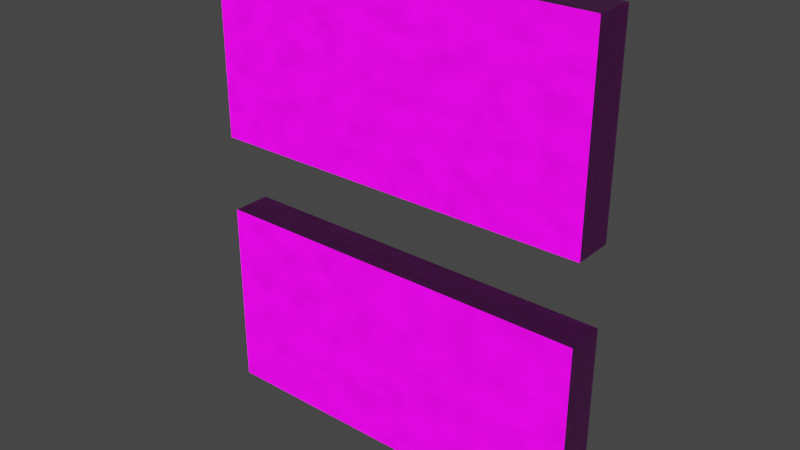 # Source: DoubleWall_Type_3.blend  (saved by Blender 3.1.7; exported with 4.5.12 LTS)
import bpy
from mathutils import Matrix  # noqa: F401  (used for matrix-valued properties, if any)

bpy.ops.wm.read_factory_settings(use_empty=True)
scene = bpy.context.scene
scene.name = 'Scene'

# ---- collections
col_collection = bpy.data.collections.new('Collection'); scene.collection.children.link(col_collection)

# ---- images (referenced by path relative to the original .blend; pixels are not part of the script)
import os
ASSET_DIR = os.environ.get("B2B_ASSET_DIR", "")  # directory of the original .blend (textures are referenced by path, not embedded)
HERE = os.path.dirname(os.path.abspath(__file__))  # packed textures are extracted next to this script under _unpacked/

def load_image(name, relpath, width, height, colorspace="sRGB"):
    """Load a texture the original file referenced (path relative to the .blend, or extracted next to this script)."""
    p = next((c for c in (os.path.join(HERE, relpath), os.path.join(ASSET_DIR, relpath)) if relpath and os.path.exists(c)), "")
    if p:
        img = bpy.data.images.load(p, check_existing=True)
        img.name = name
    else:  # same state as the original file: an image datablock whose file is absent (Cycles renders it pink)
        img = bpy.data.images.new(name, width, height)
        img.source = "FILE"
        img.filepath = "//" + (relpath or name)
    img.colorspace_settings.name = colorspace
    return img
img_rock_pitted_mossy_diff_4k_jpg = load_image('rock_pitted_mossy_diff_4k.jpg', 'rock_pitted_mossy_diff_4k.jpg', 1024, 1024, 'sRGB')
img_rock_pitted_mossy_nor_gl_4k_exr = load_image('rock_pitted_mossy_nor_gl_4k.exr', 'rock_pitted_mossy_nor_gl_4k.exr', 1024, 1024, 'Linear Rec.709')
img_rock_pitted_mossy_rough_4k_exr = load_image('rock_pitted_mossy_rough_4k.exr', 'rock_pitted_mossy_rough_4k.exr', 1024, 1024, 'Linear Rec.709')
img_rock_pitted_mossy_disp_4k_png = load_image('rock_pitted_mossy_disp_4k.png', 'rock_pitted_mossy_disp_4k.png', 1024, 1024, 'sRGB')

# ---- materials (node trees are filled in below, after node groups)
mat_material_001 = bpy.data.materials.new('Material.001')
mat_material_001.alpha_threshold = 0.0
mat_material_001.use_transparent_shadow = False
mat_material_001.line_color = (0.0, 0.0, 0.0, 1.0)
mat_material_002 = bpy.data.materials.new('Material.002')
mat_material_002.alpha_threshold = 0.0
mat_material_002.use_transparent_shadow = False
mat_material_002.line_color = (0.0, 0.0, 0.0, 1.0)

# ---- material node trees
mat_material_001.use_nodes = True; mat_material_001.node_tree.nodes.clear()
_N = mat_material_001.node_tree.nodes; _L = mat_material_001.node_tree.links
n0 = _N.new('NodeFrame'); n0.name = 'Frame'; n0.location = (-1270, 330)
n0.label = 'Mapping'
n0.width = 400
n1 = _N.new('NodeFrame'); n1.name = 'Frame.001'; n1.location = (-625, 530)
n1.label = 'Textures'
n1.width = 355
n2 = _N.new('ShaderNodeTexImage'); n2.name = 'Image Texture.001'; n2.location = (85, -30)
n2.label = 'Base Color'
n2.image = img_rock_pitted_mossy_diff_4k_jpg
n3 = _N.new('ShaderNodeHueSaturation'); n3.name = 'Hue Saturation Value'; n3.location = (-14, 755)
n4 = _N.new('ShaderNodeTexImage'); n4.name = 'Image Texture.003'; n4.location = (85, -590)
n4.label = 'Normal'
n4.image = img_rock_pitted_mossy_nor_gl_4k_exr
n5 = _N.new('ShaderNodeBsdfPrincipled'); n5.name = 'Principled BSDF'; n5.location = (10, 300)
n5.distribution = 'GGX'
n5.subsurface_method = 'BURLEY'
n5.inputs[3].default_value = 1.45
n5.inputs[27].default_value = (0.0, 0.0, 0.0, 1.0)
n5.inputs[28].default_value = 1.0
n6 = _N.new('ShaderNodeTexImage'); n6.name = 'Image Texture.002'; n6.location = (85, -310)
n6.label = 'Roughness'
n6.image = img_rock_pitted_mossy_rough_4k_exr
n7 = _N.new('ShaderNodeOutputMaterial'); n7.name = 'Material Output'; n7.location = (300, 300)
n8 = _N.new('ShaderNodeTexImage'); n8.name = 'Image Texture'; n8.location = (85, -870)
n8.label = 'Displacement'
n8.image = img_rock_pitted_mossy_disp_4k_png
n9 = _N.new('ShaderNodeTexCoord'); n9.name = 'Texture Coordinate'; n9.location = (30, -30)
n10 = _N.new('ShaderNodeMapping'); n10.name = 'Mapping'; n10.location = (230, -30)
n10.inputs[1].default_value = (10.5, 2.6, 0.0)
n10.inputs[2].default_value = (0.0, 0.0, -1.993)
n10.inputs[3].default_value = (3.9, 5.8, 1.0)
n11 = _N.new('ShaderNodeTexNoise'); n11.name = 'Noise Texture'; n11.location = (-57, 1041)
n11.inputs[2].default_value = 9.5
n12 = _N.new('ShaderNodeNormalMap'); n12.name = 'Normal Map'; n12.location = (-240, -60)
n13 = _N.new('ShaderNodeTexImage'); n13.name = 'Image Texture.004'; n13.location = (-543, 816)
n13.label = 'Base Color'
n13.image = img_rock_pitted_mossy_diff_4k_jpg
n14 = _N.new('ShaderNodeDisplacement'); n14.name = 'Displacement'; n14.location = (10, -260)
n14.inputs[2].default_value = 1.0
n15 = _N.new('ShaderNodeBrightContrast'); n15.name = 'Bright/Contrast'; n15.location = (-228, 770)
n15.inputs[1].default_value = 0.5
n15.inputs[2].default_value = 3.4
n16 = _N.new('ShaderNodeMix'); n16.name = 'Mix'; n16.location = (202, 721)
n16.data_type = 'RGBA'
n17 = _N.new('NodeReroute'); n17.name = 'Reroute'; n17.location = (35, -586)
n17.width = 16
n17.socket_idname = 'NodeSocketVector'
n2.parent = n1
n4.parent = n1
n6.parent = n1
n8.parent = n1
n9.parent = n0
n10.parent = n0
n17.parent = n1
_L.new(n5.outputs[0], n7.inputs[0])
_L.new(n8.outputs[0], n14.inputs[0])
_L.new(n14.outputs[0], n7.inputs[2])
_L.new(n6.outputs[0], n5.inputs[2])
_L.new(n4.outputs[0], n12.inputs[1])
_L.new(n12.outputs[0], n5.inputs[5])
_L.new(n17.outputs[0], n2.inputs[0])
_L.new(n17.outputs[0], n6.inputs[0])
_L.new(n17.outputs[0], n4.inputs[0])
_L.new(n17.outputs[0], n8.inputs[0])
_L.new(n10.outputs[0], n17.inputs[0])
_L.new(n9.outputs[2], n10.inputs[0])
_L.new(n13.outputs[0], n15.inputs[0])
_L.new(n15.outputs[0], n3.inputs[4])
_L.new(n3.outputs[0], n16.inputs[6])
_L.new(n11.outputs[0], n16.inputs[0])
_L.new(n2.outputs[0], n16.inputs[7])
_L.new(n16.outputs[2], n5.inputs[0])
_L.new(n17.outputs[0], n13.inputs[0])
_L.new(n17.outputs[0], n11.inputs[0])
n7.is_active_output = True
mat_material_002.use_nodes = True; mat_material_002.node_tree.nodes.clear()
_N = mat_material_002.node_tree.nodes; _L = mat_material_002.node_tree.links
n0 = _N.new('NodeFrame'); n0.name = 'Frame'; n0.location = (-1270, 330)
n0.label = 'Mapping'
n0.width = 400
n1 = _N.new('NodeFrame'); n1.name = 'Frame.001'; n1.location = (-625, 530)
n1.label = 'Textures'
n1.width = 355
n2 = _N.new('ShaderNodeDisplacement'); n2.name = 'Displacement'; n2.location = (10, -260)
n2.inputs[2].default_value = 1.0
n3 = _N.new('ShaderNodeNormalMap'); n3.name = 'Normal Map'; n3.location = (-240, -60)
n4 = _N.new('ShaderNodeMapping'); n4.name = 'Mapping'; n4.location = (230, -30)
n4.inputs[1].default_value = (9.1, 0.5, 0.0)
n4.inputs[3].default_value = (2.9, 4.2, 1.0)
n5 = _N.new('ShaderNodeTexCoord'); n5.name = 'Texture Coordinate'; n5.location = (30, -30)
n6 = _N.new('ShaderNodeOutputMaterial'); n6.name = 'Material Output'; n6.location = (300, 300)
n7 = _N.new('ShaderNodeBsdfPrincipled'); n7.name = 'Principled BSDF'; n7.location = (10, 300)
n7.distribution = 'GGX'
n7.subsurface_method = 'BURLEY'
n7.inputs[3].default_value = 1.45
n7.inputs[27].default_value = (0.0, 0.0, 0.0, 1.0)
n7.inputs[28].default_value = 1.0
n8 = _N.new('ShaderNodeTexImage'); n8.name = 'Image Texture.004'; n8.location = (-543, 816)
n8.label = 'Base Color'
n8.image = img_rock_pitted_mossy_diff_4k_jpg
n9 = _N.new('ShaderNodeBrightContrast'); n9.name = 'Bright/Contrast'; n9.location = (-228, 770)
n9.inputs[1].default_value = 0.5
n9.inputs[2].default_value = 3.4
n10 = _N.new('ShaderNodeHueSaturation'); n10.name = 'Hue Saturation Value'; n10.location = (-14, 755)
n11 = _N.new('ShaderNodeTexNoise'); n11.name = 'Noise Texture'; n11.location = (-57, 1041)
n11.inputs[2].default_value = 9.5
n12 = _N.new('ShaderNodeMix'); n12.name = 'Mix'; n12.location = (202, 721)
n12.data_type = 'RGBA'
n13 = _N.new('ShaderNodeTexImage'); n13.name = 'Image Texture'; n13.location = (85, -870)
n13.label = 'Displacement'
n13.image = img_rock_pitted_mossy_disp_4k_png
n14 = _N.new('ShaderNodeTexImage'); n14.name = 'Image Texture.002'; n14.location = (85, -310)
n14.label = 'Roughness'
n14.image = img_rock_pitted_mossy_rough_4k_exr
n15 = _N.new('ShaderNodeTexImage'); n15.name = 'Image Texture.003'; n15.location = (85, -590)
n15.label = 'Normal'
n15.image = img_rock_pitted_mossy_nor_gl_4k_exr
n16 = _N.new('ShaderNodeTexImage'); n16.name = 'Image Texture.001'; n16.location = (85, -30)
n16.label = 'Base Color'
n16.image = img_rock_pitted_mossy_diff_4k_jpg
n17 = _N.new('NodeReroute'); n17.name = 'Reroute'; n17.location = (35, -586)
n17.width = 16
n17.socket_idname = 'NodeSocketVector'
n4.parent = n0
n5.parent = n0
n13.parent = n1
n14.parent = n1
n15.parent = n1
n16.parent = n1
n17.parent = n1
_L.new(n7.outputs[0], n6.inputs[0])
_L.new(n13.outputs[0], n2.inputs[0])
_L.new(n2.outputs[0], n6.inputs[2])
_L.new(n14.outputs[0], n7.inputs[2])
_L.new(n15.outputs[0], n3.inputs[1])
_L.new(n3.outputs[0], n7.inputs[5])
_L.new(n17.outputs[0], n16.inputs[0])
_L.new(n17.outputs[0], n14.inputs[0])
_L.new(n17.outputs[0], n15.inputs[0])
_L.new(n17.outputs[0], n13.inputs[0])
_L.new(n4.outputs[0], n17.inputs[0])
_L.new(n5.outputs[2], n4.inputs[0])
_L.new(n8.outputs[0], n9.inputs[0])
_L.new(n9.outputs[0], n10.inputs[4])
_L.new(n10.outputs[0], n12.inputs[6])
_L.new(n11.outputs[0], n12.inputs[0])
_L.new(n16.outputs[0], n12.inputs[7])
_L.new(n12.outputs[2], n7.inputs[0])
_L.new(n17.outputs[0], n8.inputs[0])
_L.new(n17.outputs[0], n11.inputs[0])
n6.is_active_output = True

# ---- world
world_world = bpy.data.worlds.new('World'); scene.world = world_world
world_world.use_nodes = True; world_world.node_tree.nodes.clear()
_N = world_world.node_tree.nodes; _L = world_world.node_tree.links
n0 = _N.new('ShaderNodeOutputWorld'); n0.name = 'World Output'; n0.location = (300, 300)
n1 = _N.new('ShaderNodeBackground'); n1.name = 'Background'; n1.location = (10, 300)
n1.inputs[0].default_value = (0.05088, 0.05088, 0.05088, 1.0)
_L.new(n1.outputs[0], n0.inputs[0])
n0.is_active_output = True
world_world.color = (0.05088, 0.05088, 0.05088)
world_world.use_sun_shadow = False
world_world.sun_shadow_jitter_overblur = 0.0

# ---- meshes
me_cube_001 = bpy.data.meshes.new('Cube.001')
me_cube_001.from_pydata([(1.0, 1.0, 1.0), (1.0, 1.0, -1.0), (1.0, -1.0, 1.0), (1.0, -1.0, -1.0), (-1.0, 1.0, 1.0), (-1.0, 1.0, -1.0), (-1.0, -1.0, 1.0), (-1.0, -1.0, -1.0)], [], [(0, 4, 6, 2), (3, 2, 6, 7), (7, 6, 4, 5), (5, 1, 3, 7), (1, 0, 2, 3), (5, 4, 0, 1)])
_uv = me_cube_001.uv_layers.new(name='UVMap')
_uv.uv.foreach_set('vector', [0.625, 0.5, 0.875, 0.5, 0.875, 0.75, 0.625, 0.75, 0.375, 0.75, 0.625, 0.75, 0.625, 1.0, 0.375, 1.0, 0.375, 0.0, 0.625, 0.0, 0.625, 0.25, 0.375, 0.25, 0.125, 0.5, 0.375, 0.5, 0.375, 0.75, 0.125, 0.75, 0.375, 0.5, 0.625, 0.5, 0.625, 0.75, 0.375, 0.75, 0.375, 0.25, 0.625, 0.25, 0.625, 0.5, 0.375, 0.5])
me_cube_001.materials.append(mat_material_001)
me_cube_001.use_remesh_preserve_volume = False
me_cube_001.use_remesh_preserve_attributes = False
me_cube_001.use_mirror_vertex_groups = False
me_cube_001.update()
me_cube_002 = bpy.data.meshes.new('Cube.002')
me_cube_002.from_pydata([(1.0, 1.0, 1.0), (1.0, 1.0, -1.0), (1.0, -1.0, 1.0), (1.0, -1.0, -1.0), (-1.0, 1.0, 1.0), (-1.0, 1.0, -1.0), (-1.0, -1.0, 1.0), (-1.0, -1.0, -1.0)], [], [(0, 4, 6, 2), (3, 2, 6, 7), (7, 6, 4, 5), (5, 1, 3, 7), (1, 0, 2, 3), (5, 4, 0, 1)])
_uv = me_cube_002.uv_layers.new(name='UVMap')
_uv.uv.foreach_set('vector', [0.625, 0.5, 0.875, 0.5, 0.875, 0.75, 0.625, 0.75, 0.375, 0.75, 0.625, 0.75, 0.625, 1.0, 0.375, 1.0, 0.375, 0.0, 0.625, 0.0, 0.625, 0.25, 0.375, 0.25, 0.125, 0.5, 0.375, 0.5, 0.375, 0.75, 0.125, 0.75, 0.375, 0.5, 0.625, 0.5, 0.625, 0.75, 0.375, 0.75, 0.375, 0.25, 0.625, 0.25, 0.625, 0.5, 0.375, 0.5])
me_cube_002.materials.append(mat_material_002)
me_cube_002.use_remesh_preserve_volume = False
me_cube_002.use_remesh_preserve_attributes = False
me_cube_002.use_mirror_vertex_groups = False
me_cube_002.update()

# ---- objects
ob_cube_001 = bpy.data.objects.new('Cube.001', me_cube_001)
ob_cube_002 = bpy.data.objects.new('Cube.002', me_cube_002)

# ---- transforms, parenting, visibility, modifiers, constraints
ob_cube_001.location = (0.0, 0.0, 7.0)
ob_cube_001.scale = (10.0, 1.0, 5.0)
ob_cube_001.lock_rotations_4d = False
ob_cube_001.empty_display_type = 'ARROWS'
ob_cube_001.lineart.crease_threshold = 0.0
ob_cube_002.parent = ob_cube_001
ob_cube_002.matrix_parent_inverse = Matrix(((0.1, -0.0, 0.0, 4.0), (-0.0, 1.0, -0.0, 0.0), (0.0, 0.0, 0.2, -1.4), (-0.0, 0.0, -0.0, 1.0)))
ob_cube_002.location = (-40.0, 0.0, -7.0)
ob_cube_002.scale = (10.0, 1.0, 5.0)
ob_cube_002.lock_rotations_4d = False
ob_cube_002.empty_display_type = 'ARROWS'
ob_cube_002.lineart.crease_threshold = 0.0

# ---- collection membership
col_collection.objects.link(ob_cube_001)
col_collection.objects.link(ob_cube_002)

# ---- scene / render settings (as saved in the file)
scene.frame_start = 1; scene.frame_end = 250; scene.frame_set(1)
scene.render.engine = 'BLENDER_EEVEE_NEXT'
scene.cycles.use_denoising = False
scene.cycles.samples = 128
scene.cycles.sampling_pattern = 'TABULATED_SOBOL'
scene.cycles.use_adaptive_sampling = False
scene.cycles.use_light_tree = False
scene.view_settings.view_transform = 'Filmic'
bpy.context.view_layer.update()

# ---- added for rendering (the .blend has no active camera and no usable light): camera, sun
cam_auto = bpy.data.cameras.new('AutoCamera')
cam_auto.lens = 50.0
cam_auto.sensor_width = 36.0
cam_auto.clip_end = 1000.0
ob_auto_camera = bpy.data.objects.new('AutoCamera', cam_auto)
scene.collection.objects.link(ob_auto_camera)
ob_auto_camera.location = (28.9641, -34.7569, 23.1713)
ob_auto_camera.rotation_euler = (1.09748, -7.21219e-08, 0.694738)
scene.camera = ob_auto_camera
light_auto_sun = bpy.data.lights.new('AutoSun', 'SUN')
light_auto_sun.energy = 3.0
light_auto_sun.angle = 0.0523599
ob_auto_sun = bpy.data.objects.new('AutoSun', light_auto_sun)
scene.collection.objects.link(ob_auto_sun)
ob_auto_sun.rotation_euler = (0.872665, 0.174533, 0.523599)
bpy.context.view_layer.update()
